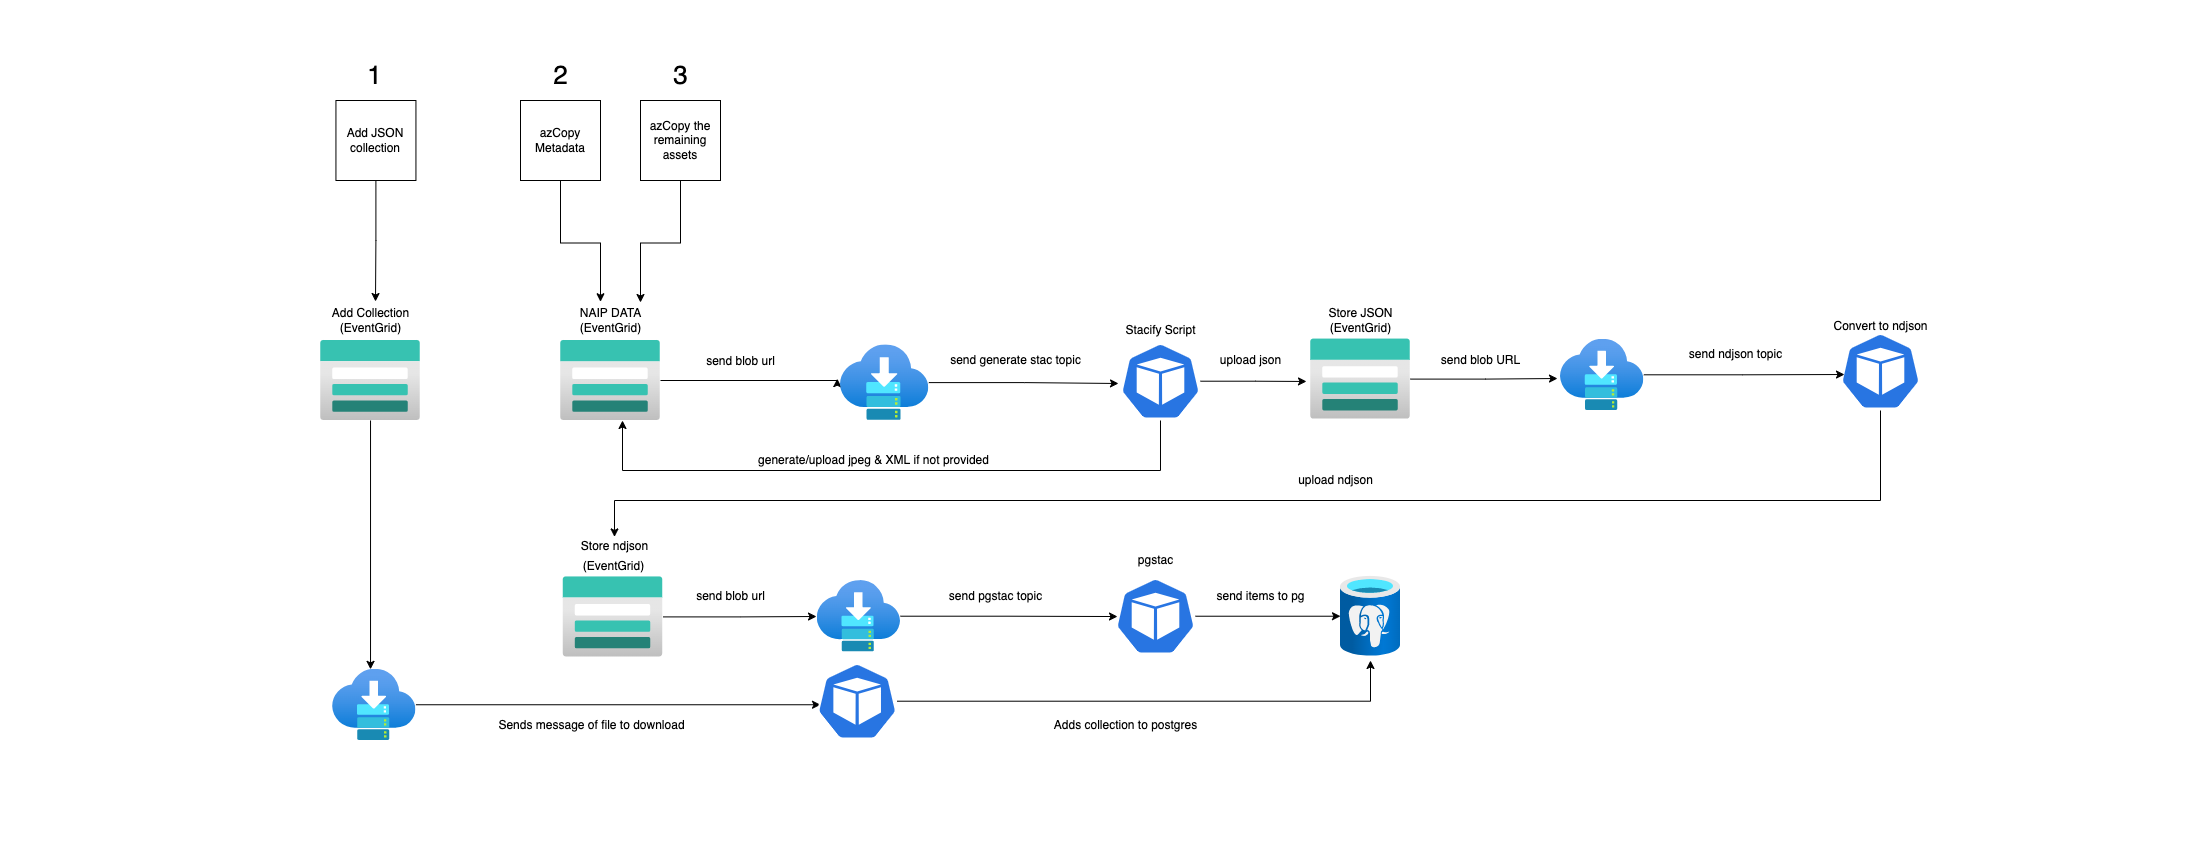

The diagram above was exported from draw.io. Its source (the exported page's mxGraphModel, read from the mxfile embedded in the PNG):
<mxGraphModel dx="1999" dy="964" grid="0" gridSize="10" guides="1" tooltips="1" connect="1" arrows="1" fold="1" page="1" pageScale="1" pageWidth="1100" pageHeight="850" math="0" shadow="0">
  <root>
    <mxCell id="0" />
    <mxCell id="1" parent="0" />
    <mxCell id="4q4yF9h7KPJqvr1YN_d--1" value="" style="group" parent="1" vertex="1" connectable="0">
      <mxGeometry x="560" y="300" width="107.55" height="120" as="geometry" />
    </mxCell>
    <mxCell id="4q4yF9h7KPJqvr1YN_d--2" value="" style="aspect=fixed;html=1;points=[];align=center;image;fontSize=12;image=img/lib/azure2/storage/Storage_Accounts.svg;" parent="4q4yF9h7KPJqvr1YN_d--1" vertex="1">
      <mxGeometry y="40" width="100" height="80" as="geometry" />
    </mxCell>
    <mxCell id="4q4yF9h7KPJqvr1YN_d--3" value="NAIP DATA&lt;br&gt;(EventGrid)" style="text;html=1;resizable=0;autosize=1;align=center;verticalAlign=middle;points=[];fillColor=none;strokeColor=none;rounded=0;" parent="4q4yF9h7KPJqvr1YN_d--1" vertex="1">
      <mxGeometry x="10" y="5" width="80" height="30" as="geometry" />
    </mxCell>
    <mxCell id="4q4yF9h7KPJqvr1YN_d--4" value="" style="group" parent="1" vertex="1" connectable="0">
      <mxGeometry x="560" y="536.4300000000001" width="107.55" height="120" as="geometry" />
    </mxCell>
    <mxCell id="4q4yF9h7KPJqvr1YN_d--5" value="" style="aspect=fixed;html=1;points=[];align=center;image;fontSize=12;image=img/lib/azure2/storage/Storage_Accounts.svg;" parent="4q4yF9h7KPJqvr1YN_d--4" vertex="1">
      <mxGeometry x="2.5" y="40" width="100" height="80" as="geometry" />
    </mxCell>
    <mxCell id="4q4yF9h7KPJqvr1YN_d--6" value="Store ndjson" style="text;html=1;resizable=0;autosize=1;align=center;verticalAlign=middle;points=[];fillColor=none;strokeColor=none;rounded=0;" parent="4q4yF9h7KPJqvr1YN_d--4" vertex="1">
      <mxGeometry x="13.78" width="80" height="20" as="geometry" />
    </mxCell>
    <mxCell id="4q4yF9h7KPJqvr1YN_d--7" value="(EventGrid)" style="text;html=1;align=center;verticalAlign=middle;resizable=0;points=[];autosize=1;strokeColor=none;fillColor=none;" parent="4q4yF9h7KPJqvr1YN_d--4" vertex="1">
      <mxGeometry x="12.5" y="20" width="80" height="20" as="geometry" />
    </mxCell>
    <mxCell id="4q4yF9h7KPJqvr1YN_d--8" value="send blob url" style="text;html=1;align=center;verticalAlign=bottom;resizable=0;points=[];autosize=1;strokeColor=none;fillColor=none;" parent="1" vertex="1">
      <mxGeometry x="700" y="350" width="80" height="20" as="geometry" />
    </mxCell>
    <mxCell id="4q4yF9h7KPJqvr1YN_d--9" value="Convert to ndjson" style="text;html=1;align=center;verticalAlign=bottom;resizable=0;points=[];autosize=1;strokeColor=none;fillColor=none;" parent="1" vertex="1">
      <mxGeometry x="1825" y="315" width="110" height="20" as="geometry" />
    </mxCell>
    <mxCell id="4q4yF9h7KPJqvr1YN_d--10" style="edgeStyle=orthogonalEdgeStyle;rounded=0;orthogonalLoop=1;jettySize=auto;html=1;entryX=0.025;entryY=0.504;entryDx=0;entryDy=0;entryPerimeter=0;fontSize=12;" parent="1" source="4q4yF9h7KPJqvr1YN_d--11" target="4q4yF9h7KPJqvr1YN_d--32" edge="1">
      <mxGeometry relative="1" as="geometry" />
    </mxCell>
    <mxCell id="4q4yF9h7KPJqvr1YN_d--11" value="" style="aspect=fixed;html=1;points=[];align=center;image;fontSize=12;image=img/lib/azure2/general/Service_Bus.svg;" parent="1" vertex="1">
      <mxGeometry x="816.6699999999998" y="580" width="83.33" height="71.43" as="geometry" />
    </mxCell>
    <mxCell id="4q4yF9h7KPJqvr1YN_d--12" value="send generate stac topic" style="text;html=1;align=center;verticalAlign=middle;resizable=0;points=[];autosize=1;strokeColor=none;fillColor=none;" parent="1" vertex="1">
      <mxGeometry x="940" y="350" width="150" height="20" as="geometry" />
    </mxCell>
    <mxCell id="4q4yF9h7KPJqvr1YN_d--13" value="" style="aspect=fixed;html=1;points=[];align=center;image;fontSize=12;image=img/lib/azure2/databases/Azure_Database_PostgreSQL_Server.svg;" parent="1" vertex="1">
      <mxGeometry x="1340" y="575.71" width="60" height="80" as="geometry" />
    </mxCell>
    <mxCell id="4q4yF9h7KPJqvr1YN_d--18" style="edgeStyle=orthogonalEdgeStyle;rounded=0;orthogonalLoop=1;jettySize=auto;html=1;entryX=-0.036;entryY=0.448;entryDx=0;entryDy=0;entryPerimeter=0;" parent="1" source="4q4yF9h7KPJqvr1YN_d--2" target="4q4yF9h7KPJqvr1YN_d--20" edge="1">
      <mxGeometry relative="1" as="geometry">
        <mxPoint x="840" y="360" as="targetPoint" />
        <Array as="points">
          <mxPoint x="837" y="380" />
        </Array>
      </mxGeometry>
    </mxCell>
    <mxCell id="4q4yF9h7KPJqvr1YN_d--19" style="edgeStyle=orthogonalEdgeStyle;rounded=0;orthogonalLoop=1;jettySize=auto;html=1;entryX=-0.025;entryY=0.529;entryDx=0;entryDy=0;entryPerimeter=0;" parent="1" source="4q4yF9h7KPJqvr1YN_d--20" target="4q4yF9h7KPJqvr1YN_d--29" edge="1">
      <mxGeometry relative="1" as="geometry" />
    </mxCell>
    <mxCell id="4q4yF9h7KPJqvr1YN_d--20" value="" style="aspect=fixed;html=1;points=[];align=center;image;fontSize=12;image=img/lib/azure2/general/Service_Bus.svg;" parent="1" vertex="1">
      <mxGeometry x="840" y="344.29" width="88.32" height="75.71" as="geometry" />
    </mxCell>
    <mxCell id="4q4yF9h7KPJqvr1YN_d--21" style="edgeStyle=orthogonalEdgeStyle;rounded=0;orthogonalLoop=1;jettySize=auto;html=1;entryX=0.375;entryY=-0.125;entryDx=0;entryDy=0;entryPerimeter=0;" parent="1" source="4q4yF9h7KPJqvr1YN_d--22" target="4q4yF9h7KPJqvr1YN_d--3" edge="1">
      <mxGeometry relative="1" as="geometry" />
    </mxCell>
    <mxCell id="4q4yF9h7KPJqvr1YN_d--22" value="azCopy Metadata" style="whiteSpace=wrap;html=1;aspect=fixed;" parent="1" vertex="1">
      <mxGeometry x="520" y="100" width="80" height="80" as="geometry" />
    </mxCell>
    <mxCell id="4q4yF9h7KPJqvr1YN_d--24" style="edgeStyle=orthogonalEdgeStyle;rounded=0;orthogonalLoop=1;jettySize=auto;html=1;entryX=0.875;entryY=-0.1;entryDx=0;entryDy=0;entryPerimeter=0;fontSize=21;" parent="1" source="4q4yF9h7KPJqvr1YN_d--25" target="4q4yF9h7KPJqvr1YN_d--3" edge="1">
      <mxGeometry relative="1" as="geometry" />
    </mxCell>
    <mxCell id="4q4yF9h7KPJqvr1YN_d--25" value="azCopy the remaining assets" style="whiteSpace=wrap;html=1;aspect=fixed;" parent="1" vertex="1">
      <mxGeometry x="640" y="100" width="80" height="80" as="geometry" />
    </mxCell>
    <mxCell id="4q4yF9h7KPJqvr1YN_d--27" style="edgeStyle=orthogonalEdgeStyle;rounded=0;orthogonalLoop=1;jettySize=auto;html=1;entryX=-0.04;entryY=0.53;entryDx=0;entryDy=0;entryPerimeter=0;" parent="1" source="4q4yF9h7KPJqvr1YN_d--29" target="4q4yF9h7KPJqvr1YN_d--36" edge="1">
      <mxGeometry relative="1" as="geometry" />
    </mxCell>
    <mxCell id="4q4yF9h7KPJqvr1YN_d--28" style="edgeStyle=orthogonalEdgeStyle;rounded=0;orthogonalLoop=1;jettySize=auto;html=1;entryX=0.62;entryY=1;entryDx=0;entryDy=0;entryPerimeter=0;" parent="1" source="4q4yF9h7KPJqvr1YN_d--29" target="4q4yF9h7KPJqvr1YN_d--2" edge="1">
      <mxGeometry relative="1" as="geometry">
        <Array as="points">
          <mxPoint x="1160" y="470" />
          <mxPoint x="622" y="470" />
        </Array>
      </mxGeometry>
    </mxCell>
    <mxCell id="4q4yF9h7KPJqvr1YN_d--29" value="" style="sketch=0;html=1;dashed=0;whitespace=wrap;fillColor=#2875E2;strokeColor=#ffffff;points=[[0.005,0.63,0],[0.1,0.2,0],[0.9,0.2,0],[0.5,0,0],[0.995,0.63,0],[0.72,0.99,0],[0.5,1,0],[0.28,0.99,0]];shape=mxgraph.kubernetes.icon;prIcon=pod;fontSize=12;" parent="1" vertex="1">
      <mxGeometry x="1120" y="341.43" width="80" height="78.57" as="geometry" />
    </mxCell>
    <mxCell id="4q4yF9h7KPJqvr1YN_d--30" value="Stacify Script" style="text;html=1;align=center;verticalAlign=middle;resizable=0;points=[];autosize=1;strokeColor=none;fillColor=none;fontSize=12;" parent="1" vertex="1">
      <mxGeometry x="1115" y="320" width="90" height="20" as="geometry" />
    </mxCell>
    <mxCell id="4q4yF9h7KPJqvr1YN_d--31" style="edgeStyle=orthogonalEdgeStyle;rounded=0;orthogonalLoop=1;jettySize=auto;html=1;fontSize=12;" parent="1" source="4q4yF9h7KPJqvr1YN_d--32" target="4q4yF9h7KPJqvr1YN_d--13" edge="1">
      <mxGeometry relative="1" as="geometry" />
    </mxCell>
    <mxCell id="4q4yF9h7KPJqvr1YN_d--32" value="" style="sketch=0;html=1;dashed=0;whitespace=wrap;fillColor=#2875E2;strokeColor=#ffffff;points=[[0.005,0.63,0],[0.1,0.2,0],[0.9,0.2,0],[0.5,0,0],[0.995,0.63,0],[0.72,0.99,0],[0.5,1,0],[0.28,0.99,0]];shape=mxgraph.kubernetes.icon;prIcon=pod;fontSize=12;" parent="1" vertex="1">
      <mxGeometry x="1115" y="576.4300000000001" width="80" height="78.57" as="geometry" />
    </mxCell>
    <mxCell id="4q4yF9h7KPJqvr1YN_d--33" style="edgeStyle=orthogonalEdgeStyle;rounded=0;orthogonalLoop=1;jettySize=auto;html=1;" parent="1" source="4q4yF9h7KPJqvr1YN_d--34" target="4q4yF9h7KPJqvr1YN_d--6" edge="1">
      <mxGeometry relative="1" as="geometry">
        <Array as="points">
          <mxPoint x="1880" y="500" />
          <mxPoint x="614" y="500" />
        </Array>
      </mxGeometry>
    </mxCell>
    <mxCell id="4q4yF9h7KPJqvr1YN_d--34" value="" style="sketch=0;html=1;dashed=0;whitespace=wrap;fillColor=#2875E2;strokeColor=#ffffff;points=[[0.005,0.63,0],[0.1,0.2,0],[0.9,0.2,0],[0.5,0,0],[0.995,0.63,0],[0.72,0.99,0],[0.5,1,0],[0.28,0.99,0]];shape=mxgraph.kubernetes.icon;prIcon=pod;fontSize=12;" parent="1" vertex="1">
      <mxGeometry x="1840" y="331.43" width="80" height="78.57" as="geometry" />
    </mxCell>
    <mxCell id="4q4yF9h7KPJqvr1YN_d--35" style="edgeStyle=orthogonalEdgeStyle;rounded=0;orthogonalLoop=1;jettySize=auto;html=1;entryX=-0.036;entryY=0.552;entryDx=0;entryDy=0;entryPerimeter=0;" parent="1" source="4q4yF9h7KPJqvr1YN_d--36" target="4q4yF9h7KPJqvr1YN_d--41" edge="1">
      <mxGeometry relative="1" as="geometry" />
    </mxCell>
    <mxCell id="4q4yF9h7KPJqvr1YN_d--36" value="" style="aspect=fixed;html=1;points=[];align=center;image;fontSize=12;image=img/lib/azure2/storage/Storage_Accounts.svg;" parent="1" vertex="1">
      <mxGeometry x="1310" y="338.57" width="100" height="80" as="geometry" />
    </mxCell>
    <mxCell id="4q4yF9h7KPJqvr1YN_d--37" value="Store JSON&lt;br&gt;(EventGrid)" style="text;html=1;align=center;verticalAlign=middle;resizable=0;points=[];autosize=1;strokeColor=none;fillColor=none;" parent="1" vertex="1">
      <mxGeometry x="1320" y="305" width="80" height="30" as="geometry" />
    </mxCell>
    <mxCell id="4q4yF9h7KPJqvr1YN_d--38" value="upload json" style="text;html=1;align=center;verticalAlign=middle;resizable=0;points=[];autosize=1;strokeColor=none;fillColor=none;" parent="1" vertex="1">
      <mxGeometry x="1210" y="350" width="80" height="20" as="geometry" />
    </mxCell>
    <mxCell id="4q4yF9h7KPJqvr1YN_d--39" value="generate/upload jpeg &amp;amp; XML if not provided" style="text;html=1;align=center;verticalAlign=middle;resizable=0;points=[];autosize=1;strokeColor=none;fillColor=none;" parent="1" vertex="1">
      <mxGeometry x="747.55" y="450" width="250" height="20" as="geometry" />
    </mxCell>
    <mxCell id="4q4yF9h7KPJqvr1YN_d--40" style="edgeStyle=orthogonalEdgeStyle;rounded=0;orthogonalLoop=1;jettySize=auto;html=1;entryX=0.05;entryY=0.542;entryDx=0;entryDy=0;entryPerimeter=0;" parent="1" source="4q4yF9h7KPJqvr1YN_d--41" target="4q4yF9h7KPJqvr1YN_d--34" edge="1">
      <mxGeometry relative="1" as="geometry" />
    </mxCell>
    <mxCell id="4q4yF9h7KPJqvr1YN_d--41" value="" style="aspect=fixed;html=1;points=[];align=center;image;fontSize=12;image=img/lib/azure2/general/Service_Bus.svg;" parent="1" vertex="1">
      <mxGeometry x="1560" y="338.57" width="83.33" height="71.43" as="geometry" />
    </mxCell>
    <mxCell id="4q4yF9h7KPJqvr1YN_d--42" value="send ndjson topic" style="text;html=1;align=center;verticalAlign=middle;resizable=0;points=[];autosize=1;strokeColor=none;fillColor=none;" parent="1" vertex="1">
      <mxGeometry x="1680" y="344.29" width="110" height="20" as="geometry" />
    </mxCell>
    <mxCell id="4q4yF9h7KPJqvr1YN_d--43" value="send blob URL" style="text;html=1;align=center;verticalAlign=middle;resizable=0;points=[];autosize=1;strokeColor=none;fillColor=none;" parent="1" vertex="1">
      <mxGeometry x="1435" y="350" width="90" height="20" as="geometry" />
    </mxCell>
    <mxCell id="4q4yF9h7KPJqvr1YN_d--44" value="upload ndjson" style="text;html=1;align=center;verticalAlign=middle;resizable=0;points=[];autosize=1;strokeColor=none;fillColor=none;" parent="1" vertex="1">
      <mxGeometry x="1290" y="470" width="90" height="20" as="geometry" />
    </mxCell>
    <mxCell id="4q4yF9h7KPJqvr1YN_d--45" style="edgeStyle=orthogonalEdgeStyle;rounded=0;orthogonalLoop=1;jettySize=auto;html=1;entryX=-0.008;entryY=0.504;entryDx=0;entryDy=0;entryPerimeter=0;" parent="1" source="4q4yF9h7KPJqvr1YN_d--5" target="4q4yF9h7KPJqvr1YN_d--11" edge="1">
      <mxGeometry relative="1" as="geometry" />
    </mxCell>
    <mxCell id="4q4yF9h7KPJqvr1YN_d--46" value="send blob url" style="text;html=1;align=center;verticalAlign=middle;resizable=0;points=[];autosize=1;strokeColor=none;fillColor=none;" parent="1" vertex="1">
      <mxGeometry x="690" y="586.43" width="80" height="20" as="geometry" />
    </mxCell>
    <mxCell id="4q4yF9h7KPJqvr1YN_d--47" value="send pgstac topic" style="text;html=1;align=center;verticalAlign=middle;resizable=0;points=[];autosize=1;strokeColor=none;fillColor=none;" parent="1" vertex="1">
      <mxGeometry x="940" y="586.43" width="110" height="20" as="geometry" />
    </mxCell>
    <mxCell id="4q4yF9h7KPJqvr1YN_d--48" value="pgstac" style="text;html=1;align=center;verticalAlign=middle;resizable=0;points=[];autosize=1;strokeColor=none;fillColor=none;" parent="1" vertex="1">
      <mxGeometry x="1130" y="550" width="50" height="20" as="geometry" />
    </mxCell>
    <mxCell id="4q4yF9h7KPJqvr1YN_d--49" value="send items to pg" style="text;html=1;align=center;verticalAlign=middle;resizable=0;points=[];autosize=1;strokeColor=none;fillColor=none;" parent="1" vertex="1">
      <mxGeometry x="1210" y="586.43" width="100" height="20" as="geometry" />
    </mxCell>
    <mxCell id="OPfSJsbJ2d5V0JN_-mRj-1" value="" style="group" parent="1" vertex="1" connectable="0">
      <mxGeometry x="320" y="300" width="107.55" height="120" as="geometry" />
    </mxCell>
    <mxCell id="OPfSJsbJ2d5V0JN_-mRj-2" value="" style="aspect=fixed;html=1;points=[];align=center;image;fontSize=12;image=img/lib/azure2/storage/Storage_Accounts.svg;" parent="OPfSJsbJ2d5V0JN_-mRj-1" vertex="1">
      <mxGeometry y="40" width="100" height="80" as="geometry" />
    </mxCell>
    <mxCell id="OPfSJsbJ2d5V0JN_-mRj-3" value="Add Collection&lt;br&gt;(EventGrid)" style="text;html=1;resizable=0;autosize=1;align=center;verticalAlign=middle;points=[];fillColor=none;strokeColor=none;rounded=0;" parent="OPfSJsbJ2d5V0JN_-mRj-1" vertex="1">
      <mxGeometry width="100" height="40" as="geometry" />
    </mxCell>
    <mxCell id="OPfSJsbJ2d5V0JN_-mRj-15" style="edgeStyle=orthogonalEdgeStyle;rounded=0;orthogonalLoop=1;jettySize=auto;html=1;entryX=0.55;entryY=0.025;entryDx=0;entryDy=0;entryPerimeter=0;" parent="1" source="OPfSJsbJ2d5V0JN_-mRj-6" target="OPfSJsbJ2d5V0JN_-mRj-3" edge="1">
      <mxGeometry relative="1" as="geometry" />
    </mxCell>
    <mxCell id="OPfSJsbJ2d5V0JN_-mRj-6" value="Add JSON collection" style="whiteSpace=wrap;html=1;aspect=fixed;" parent="1" vertex="1">
      <mxGeometry x="335.44" y="100" width="80" height="80" as="geometry" />
    </mxCell>
    <mxCell id="OPfSJsbJ2d5V0JN_-mRj-8" value="Adds collection to postgres" style="text;html=1;align=center;verticalAlign=middle;resizable=0;points=[];autosize=1;strokeColor=none;fillColor=none;" parent="1" vertex="1">
      <mxGeometry x="1040" y="710" width="170" height="30" as="geometry" />
    </mxCell>
    <mxCell id="OPfSJsbJ2d5V0JN_-mRj-16" style="edgeStyle=orthogonalEdgeStyle;rounded=0;orthogonalLoop=1;jettySize=auto;html=1;entryX=0.042;entryY=0.545;entryDx=0;entryDy=0;entryPerimeter=0;" parent="1" source="OPfSJsbJ2d5V0JN_-mRj-9" target="OPfSJsbJ2d5V0JN_-mRj-12" edge="1">
      <mxGeometry relative="1" as="geometry" />
    </mxCell>
    <mxCell id="OPfSJsbJ2d5V0JN_-mRj-9" value="" style="aspect=fixed;html=1;points=[];align=center;image;fontSize=12;image=img/lib/azure2/general/Service_Bus.svg;" parent="1" vertex="1">
      <mxGeometry x="332.10999999999984" y="668.57" width="83.33" height="71.43" as="geometry" />
    </mxCell>
    <mxCell id="OPfSJsbJ2d5V0JN_-mRj-11" style="edgeStyle=orthogonalEdgeStyle;rounded=0;orthogonalLoop=1;jettySize=auto;html=1;entryX=0.455;entryY=0.004;entryDx=0;entryDy=0;entryPerimeter=0;" parent="1" source="OPfSJsbJ2d5V0JN_-mRj-2" target="OPfSJsbJ2d5V0JN_-mRj-9" edge="1">
      <mxGeometry relative="1" as="geometry" />
    </mxCell>
    <mxCell id="OPfSJsbJ2d5V0JN_-mRj-14" style="edgeStyle=orthogonalEdgeStyle;rounded=0;orthogonalLoop=1;jettySize=auto;html=1;" parent="1" source="OPfSJsbJ2d5V0JN_-mRj-12" edge="1">
      <mxGeometry relative="1" as="geometry">
        <mxPoint x="1370" y="660" as="targetPoint" />
      </mxGeometry>
    </mxCell>
    <mxCell id="OPfSJsbJ2d5V0JN_-mRj-12" value="" style="sketch=0;html=1;dashed=0;whitespace=wrap;fillColor=#2875E2;strokeColor=#ffffff;points=[[0.005,0.63,0],[0.1,0.2,0],[0.9,0.2,0],[0.5,0,0],[0.995,0.63,0],[0.72,0.99,0],[0.5,1,0],[0.28,0.99,0]];shape=mxgraph.kubernetes.icon;prIcon=pod;fontSize=12;" parent="1" vertex="1">
      <mxGeometry x="816.67" y="661.43" width="80" height="78.57" as="geometry" />
    </mxCell>
    <mxCell id="OPfSJsbJ2d5V0JN_-mRj-17" value="Sends message of file to download" style="text;html=1;align=center;verticalAlign=middle;resizable=0;points=[];autosize=1;strokeColor=none;fillColor=none;" parent="1" vertex="1">
      <mxGeometry x="486" y="710" width="210" height="30" as="geometry" />
    </mxCell>
    <mxCell id="OPfSJsbJ2d5V0JN_-mRj-18" value="&lt;font style=&quot;font-size: 26px;&quot;&gt;1&lt;/font&gt;" style="text;html=1;align=center;verticalAlign=middle;resizable=0;points=[];autosize=1;strokeColor=none;fillColor=none;" parent="1" vertex="1">
      <mxGeometry x="353.77" y="55" width="40" height="40" as="geometry" />
    </mxCell>
    <mxCell id="OPfSJsbJ2d5V0JN_-mRj-19" value="&lt;font style=&quot;font-size: 26px;&quot;&gt;2&lt;/font&gt;" style="text;html=1;align=center;verticalAlign=middle;resizable=0;points=[];autosize=1;strokeColor=none;fillColor=none;" parent="1" vertex="1">
      <mxGeometry x="540" y="55" width="40" height="40" as="geometry" />
    </mxCell>
    <mxCell id="OPfSJsbJ2d5V0JN_-mRj-20" value="&lt;font style=&quot;font-size: 26px;&quot;&gt;3&lt;/font&gt;" style="text;html=1;align=center;verticalAlign=middle;resizable=0;points=[];autosize=1;strokeColor=none;fillColor=none;" parent="1" vertex="1">
      <mxGeometry x="660" y="55" width="40" height="40" as="geometry" />
    </mxCell>
  </root>
</mxGraphModel>